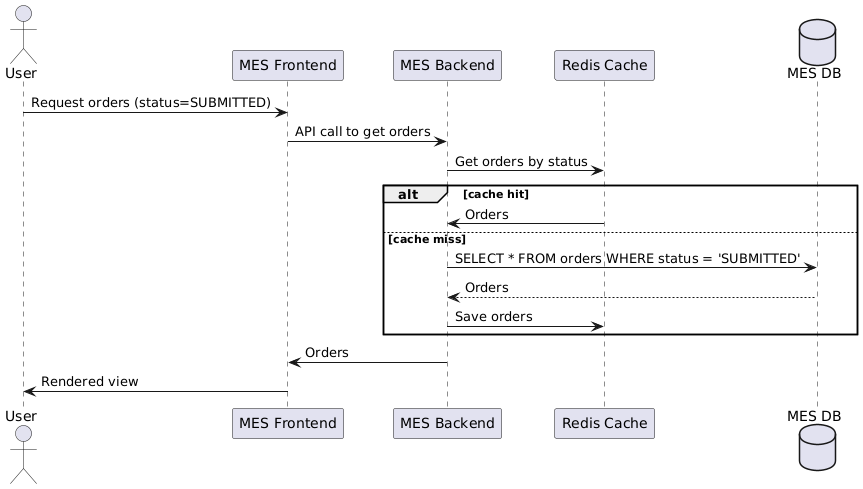

The diagram above was rendered by PlantUML. Its source (embedded in the PNG):
@startuml
actor User

participant "MES Frontend" as Frontend
participant "MES Backend" as Backend
participant "Redis Cache" as Redis
database "MES DB" as DB

User -> Frontend: Request orders (status=SUBMITTED)
Frontend -> Backend: API call to get orders

Backend -> Redis: Get orders by status

alt cache hit
    Redis -> Backend: Orders
else cache miss
    Backend -> DB: SELECT * FROM orders WHERE status = 'SUBMITTED'
    DB --> Backend: Orders
    Backend -> Redis: Save orders
end

Backend -> Frontend: Orders
Frontend -> User: Rendered view
@enduml